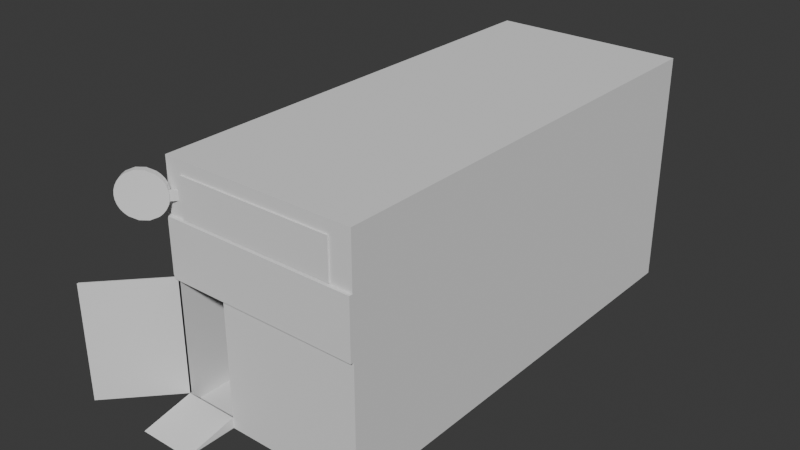 # Source: shop_dohibolt.blend  (saved by Blender 4.4.32; exported with 4.5.12 LTS)
import bpy
from mathutils import Matrix  # noqa: F401  (used for matrix-valued properties, if any)

bpy.ops.wm.read_factory_settings(use_empty=True)
scene = bpy.context.scene
scene.name = 'Scene'

# ---- collections
col_collection = bpy.data.collections.new('Collection'); scene.collection.children.link(col_collection)

# ---- world
world_world = bpy.data.worlds.new('World'); scene.world = world_world
world_world.use_nodes = True; world_world.node_tree.nodes.clear()
_N = world_world.node_tree.nodes; _L = world_world.node_tree.links
n0 = _N.new('ShaderNodeOutputWorld'); n0.name = 'World Output'; n0.location = (300, 300)
n1 = _N.new('ShaderNodeBackground'); n1.name = 'Background'; n1.location = (10, 300)
n1.inputs[0].default_value = (0.05088, 0.05088, 0.05088, 1.0)
_L.new(n1.outputs[0], n0.inputs[0])
n0.is_active_output = True
world_world.color = (0.05088, 0.05088, 0.05088)
world_world.sun_shadow_jitter_overblur = 0.0

# ---- meshes
me_cube_001 = bpy.data.meshes.new('Cube.001')
me_cube_001.from_pydata([(-2.157, -4.656, 0.004902), (-2.157, -4.656, 1.794), (-2.157, 5.21, 0.004902), (-2.157, 5.21, 1.794), (1.984, -4.656, 0.004902), (1.984, -4.656, 1.794), (1.984, 5.21, 0.004902), (1.984, 5.21, 1.794), (-2.157, -4.656, 1.396), (-2.157, 5.21, 1.396), (1.984, -4.656, 1.396), (-2.157, 5.21, 0.9632), (1.984, -4.656, 0.9632), (-2.157, -4.656, 0.9632), (-0.08659, -4.656, 1.698), (-1.802, -4.656, 1.698), (-1.802, -4.656, 1.408), (1.528, -4.656, 1.698), (1.528, -4.656, 1.408), (-0.08659, -4.726, 1.396), (-0.08659, -4.726, 0.9632), (-1.856, -4.726, 1.396), (-1.856, -4.726, 0.9632), (1.582, -4.726, 1.396), (-0.08659, -4.726, 1.396), (1.582, -4.726, 0.9632), (-0.08659, -4.726, 0.9632), (-2.157, -4.726, 0.9632), (-2.157, -4.726, 1.396), (-1.856, -4.726, 1.396), (-1.856, -4.726, 0.9632), (-2.263, -4.656, 0.9632), (-2.263, -4.656, 1.396), (-2.263, 5.21, 1.396), (-2.263, 5.21, 0.9632), (-1.856, -4.656, 0.9632), (1.582, -4.656, 0.9632), (-0.08659, -4.656, 0.9632), (-0.1318, -4.518, 0.9179), (-1.811, -4.518, 0.9179), (-0.1254, -4.518, 0.3337), (-1.818, -4.518, 0.3337), (-0.04655, -4.619, 0.3392), (1.542, -4.619, 0.3392), (-0.1318, -4.518, 0.6487), (-1.811, -4.518, 0.6487), (-0.1254, -4.518, 0.6157), (-1.818, -4.518, 0.6157), (-0.1318, -4.518, 0.9179), (-1.811, -4.518, 0.9179), (-0.1318, -4.518, 0.6487), (-1.811, -4.518, 0.6487), (-0.1254, -4.518, 0.6157), (-0.1254, -4.518, 0.3337), (-1.818, -4.518, 0.6157), (-1.818, -4.518, 0.3337), (-0.04655, -4.619, 0.6123), (-0.04655, -4.619, 0.6123), (-0.04655, -4.619, 0.3392), (1.542, -4.619, 0.3392), (1.984, -4.726, 1.396), (1.984, -4.726, 0.9632), (1.582, -4.726, 1.396), (1.582, -4.726, 0.9632), (-2.07, -4.768, 1.516), (-2.07, -4.768, 1.586), (-1.945, -4.63, 1.516), (-1.945, -4.63, 1.586), (-2.041, -4.794, 1.516), (-2.041, -4.794, 1.586), (-1.916, -4.656, 1.516), (-1.916, -4.656, 1.586), (-2.074, -4.671, 1.555), (-2.081, -4.676, 1.522), (-2.102, -4.692, 1.49), (-2.137, -4.719, 1.461), (-2.184, -4.754, 1.436), (-2.242, -4.797, 1.415), (-2.378, -4.9, 1.39), (-2.526, -5.012, 1.39), (-2.662, -5.115, 1.415), (-2.719, -5.158, 1.436), (-2.766, -5.194, 1.461), (-2.801, -5.22, 1.49), (-2.823, -5.236, 1.522), (-2.83, -5.242, 1.555), (-2.823, -5.236, 1.587), (-2.801, -5.22, 1.619), (-2.766, -5.194, 1.648), (-2.719, -5.158, 1.673), (-2.662, -5.115, 1.694), (-2.526, -5.012, 1.719), (-2.378, -4.9, 1.719), (-2.242, -4.797, 1.694), (-2.184, -4.754, 1.673), (-2.137, -4.719, 1.648), (-2.102, -4.692, 1.619), (-2.081, -4.676, 1.587), (-2.0, -4.783, 1.522), (-1.993, -4.778, 1.555), (-2.021, -4.799, 1.49), (-2.056, -4.826, 1.461), (-2.103, -4.861, 1.436), (-2.161, -4.905, 1.415), (-2.297, -5.008, 1.39), (-2.445, -5.119, 1.39), (-2.581, -5.222, 1.415), (-2.638, -5.265, 1.436), (-2.685, -5.301, 1.461), (-2.72, -5.327, 1.49), (-2.742, -5.344, 1.522), (-2.749, -5.349, 1.555), (-2.742, -5.344, 1.587), (-2.72, -5.327, 1.619), (-2.685, -5.301, 1.648), (-2.638, -5.265, 1.673), (-2.581, -5.222, 1.694), (-2.445, -5.119, 1.719), (-2.297, -5.008, 1.719), (-2.161, -4.905, 1.694), (-2.103, -4.861, 1.673), (-2.056, -4.826, 1.648), (-2.021, -4.799, 1.619), (-2.0, -4.783, 1.587), (1.582, -4.656, 1.794), (-0.08659, -4.656, 1.794), (1.582, -4.656, 1.396), (-0.08659, -4.656, 1.396), (-1.856, -4.656, 1.396), (1.528, -4.687, 1.698), (1.528, -4.687, 1.408), (-1.802, -4.687, 1.698), (-1.802, -4.687, 1.408), (-0.08659, 5.21, 0.004902), (-0.08659, -4.656, 0.004902), (-0.08659, -4.656, 0.9632), (-0.9932, 5.21, 0.004902), (-0.9932, -4.656, 0.004902), (-0.9932, -4.656, 0.9632), (-2.157, -4.656, 0.08646), (-2.157, 5.21, 0.08646), (1.984, -4.656, 0.08646), (-0.08659, -4.656, 0.08646), (-0.9932, -4.656, 0.08646), (-2.157, -5.749, 0.004902), (-0.9932, -5.749, 0.004902), (-0.9932, -5.749, 0.004902), (-2.157, -5.749, 0.004902), (-3.332, -5.926, 0.08646), (-3.332, -5.926, 0.9632), (-3.332, -5.887, 0.08646), (-3.332, -5.887, 0.9632), (-2.157, -4.656, 0.08646), (-2.157, -4.656, 0.9632), (-2.157, -4.618, 0.08646), (-2.157, -4.618, 0.9632)], [(45, 51), (49, 39), (48, 38), (44, 50), (46, 52), (53, 40), (47, 54), (41, 55), (43, 59), (58, 42), (57, 56)], [(8, 1, 3, 9), (7, 3, 1, 125, 124, 5), (18, 130, 132, 16), (35, 128, 29, 30), (8, 9, 33, 32), (3, 7, 6, 133, 136, 2, 140, 11, 34, 33, 9), (17, 14, 15, 131, 129), (126, 127, 24, 23), (16, 15, 14, 125, 1, 8, 128, 127, 126, 10, 5, 124, 17, 18), (37, 127, 19, 20), (20, 19, 21, 22), (127, 128, 21, 19), (128, 35, 22, 21), (35, 37, 20, 22), (25, 23, 24, 26), (127, 37, 26, 24), (36, 126, 23, 25), (37, 36, 25, 26), (30, 29, 28, 27), (128, 8, 28, 29), (13, 35, 30, 27), (8, 13, 27, 28), (31, 32, 33, 34), (11, 13, 31, 34), (13, 8, 32, 31), (139, 13, 11, 140), (6, 7, 5, 10, 60, 61, 12, 141, 4), (104, 105, 79, 78), (61, 60, 62, 63), (10, 126, 62, 60), (36, 12, 61, 63), (126, 36, 63, 62), (64, 65, 67, 66), (66, 67, 71, 70), (70, 71, 69, 68), (68, 69, 65, 64), (66, 70, 68, 64), (71, 67, 65, 69), (72, 99, 98, 73), (73, 98, 100, 74), (74, 100, 101, 75), (75, 101, 102, 76), (76, 102, 103, 77), (105, 106, 80, 79), (117, 118, 92, 91), (118, 119, 93, 92), (80, 106, 107, 81), (81, 107, 108, 82), (82, 108, 109, 83), (83, 109, 110, 84), (84, 110, 111, 85), (85, 111, 112, 86), (86, 112, 113, 87), (87, 113, 114, 88), (88, 114, 115, 89), (89, 115, 116, 90), (103, 104, 78, 77), (116, 117, 91, 90), (93, 119, 120, 94), (94, 120, 121, 95), (95, 121, 122, 96), (18, 17, 129, 130), (96, 122, 123, 97), (97, 123, 99, 72), (72, 73, 74, 75, 76, 77, 78, 79, 80, 81, 82, 83, 84, 85, 86, 87, 88, 89, 90, 91, 92, 93, 94, 95, 96, 97), (98, 99, 123, 122, 121, 120, 119, 118, 117, 116, 115, 114, 113, 112, 111, 110, 109, 108, 107, 106, 105, 104, 103, 102, 101, 100), (14, 17, 124, 125), (130, 129, 131, 132), (148, 149, 151, 150), (15, 16, 132, 131), (136, 137, 0, 2), (6, 4, 134, 133), (141, 12, 135, 142), (133, 134, 137, 136), (142, 135, 138, 143), (134, 142, 143, 137), (4, 141, 142, 134), (137, 143, 146, 145), (0, 139, 140, 2), (145, 146, 147, 144), (139, 0, 144, 147), (0, 137, 145, 144), (143, 139, 147, 146), (150, 151, 155, 154), (154, 155, 153, 152), (152, 153, 149, 148), (150, 154, 152, 148), (155, 151, 149, 153)])
_uv = me_cube_001.uv_layers.new(name='UVMap')
_uv.uv.foreach_set('vector', [0.5752, 0.0, 0.625, 0.0, 0.625, 1.233, 0.5752, 1.233, 0.3574, -0.4833, 0.875, -0.4833, 0.875, 0.75, 0.6162, 0.75, 0.4077, 0.75, 0.3574, 0.75, 0.5767, 0.5394, 0.5767, 0.5394, 0.5767, 0.9557, 0.5767, 0.9557, 0.5211, 0.9624, 0.5752, 0.9624, 0.5752, 0.9624, 0.5211, 0.9624, 0.5752, 0.0, 0.5752, 1.233, 0.5752, 1.233, 0.5752, 0.0, 0.625, 0.25, 0.625, 0.7676, 0.3604, 0.7676, 0.3604, 0.5088, 0.3604, 0.3955, 0.3604, 0.25, 0.3741, 0.25, 0.5211, 0.25, 0.5211, 0.2368, 0.5752, 0.2368, 0.5752, 0.25, 0.613, 0.5394, 0.613, 0.7412, 0.613, 0.9557, 0.613, 0.9557, 0.613, 0.5394, 0.5752, 0.5327, 0.5752, 0.7412, 0.5752, 0.7412, 0.5752, 0.5327, 0.5767, 0.9557, 0.613, 0.9557, 0.613, 0.7412, 0.625, 0.7412, 0.625, 1.0, 0.5752, 1.0, 0.5752, 0.9624, 0.5752, 0.7412, 0.5752, 0.5327, 0.5752, 0.4824, 0.625, 0.4824, 0.625, 0.5327, 0.613, 0.5394, 0.5767, 0.5394, 0.5211, 0.7412, 0.5752, 0.7412, 0.5752, 0.7412, 0.5211, 0.7412, 0.5211, 0.7412, 0.5752, 0.7412, 0.5752, 0.9624, 0.5211, 0.9624, 0.5752, 0.7412, 0.5752, 0.9624, 0.5752, 0.9624, 0.5752, 0.7412, 0.5752, 0.9624, 0.5211, 0.9624, 0.5211, 0.9624, 0.5752, 0.9624, 0.5211, 0.9624, 0.5211, 0.7412, 0.5211, 0.7412, 0.5211, 0.9624, 0.5211, 0.5327, 0.5752, 0.5327, 0.5752, 0.7412, 0.5211, 0.7412, 0.5752, 0.7412, 0.5211, 0.7412, 0.5211, 0.7412, 0.5752, 0.7412, 0.5211, 0.5327, 0.5752, 0.5327, 0.5752, 0.5327, 0.5211, 0.5327, 0.5211, 0.7412, 0.5211, 0.5327, 0.5211, 0.5327, 0.5211, 0.7412, 0.5211, 0.9624, 0.5752, 0.9624, 0.5752, 1.0, 0.5211, 1.0, 0.5752, 0.9624, 0.5752, 1.0, 0.5752, 1.0, 0.5752, 0.9624, 0.5211, 1.0, 0.5211, 0.9624, 0.5211, 0.9624, 0.5211, 1.0, 0.5752, 0.0, 0.5211, 0.0, 0.5211, -0.008759, 0.5752, -0.008759, 0.5211, 0.0, 0.5752, 0.0, 0.5752, 1.233, 0.5211, 1.233, 0.5211, 1.233, 0.5211, 0.0, 0.5211, 0.0, 0.5211, 1.233, 0.5211, 0.0, 0.5752, 0.0, 0.5752, 0.0, 0.5211, 0.0, 0.3741, 0.0, 0.5211, 0.0, 0.5211, 1.233, 0.3741, 1.233, 0.3604, -0.4833, 0.625, -0.4833, 0.625, 0.75, 0.5752, 0.75, 0.5752, 0.7588, 0.5211, 0.7588, 0.5211, 0.75, 0.3741, 0.75, 0.3604, 0.75, 0.5799, 0.656, 0.4711, 0.6132, 0.4868, 0.6105, 0.5981, 0.6586, 0.5211, 0.4824, 0.5752, 0.4824, 0.5752, 0.5327, 0.5211, 0.5327, 0.5752, 0.4824, 0.5752, 0.5327, 0.5752, 0.5327, 0.5752, 0.4824, 0.5211, 0.5327, 0.5211, 0.4824, 0.5211, 0.4824, 0.5211, 0.5327, 0.5752, 0.5327, 0.5211, 0.5327, 0.5211, 0.5327, 0.5752, 0.5327, 1.167, -0.07908, 1.192, -0.07908, 1.192, -0.05881, 1.167, -0.05881, 1.167, 0.2272, 1.192, 0.2272, 1.192, 0.2314, 1.167, 0.2314, 1.167, 0.8122, 1.192, 0.8122, 1.192, 0.8325, 1.167, 0.8325, 1.167, 1.035, 1.192, 1.035, 1.192, 1.039, 1.167, 1.039, 0.1516, 0.7467, 0.1552, 0.75, 0.1395, 0.7673, 0.1359, 0.764, 0.8448, 0.75, 0.8484, 0.7467, 0.8641, 0.764, 0.8605, 0.7672, 1.103, 2.153, 1.09, 2.134, 1.091, 2.111, 1.104, 2.131, 1.071, 1.79, 1.057, 1.753, 1.059, 1.734, 1.073, 1.772, 1.03, 1.386, 1.013, 1.351, 1.015, 1.336, 1.032, 1.371, 0.9664, 1.112, 0.9473, 1.085, 0.9492, 1.073, 0.9683, 1.1, 0.8872, 0.9343, 0.8668, 0.914, 0.867, 0.9047, 0.8874, 0.9249, 0.3872, 0.5818, 0.2906, 0.5743, 0.299, 0.5604, 0.3996, 0.5737, 0.4668, 0.8902, 0.4777, 0.8474, 0.462, 0.8448, 0.4485, 0.8929, 0.4951, 0.8197, 0.4759, 0.7983, 0.4675, 0.7845, 0.4827, 0.8117, 0.2362, 0.5562, 0.2322, 0.5765, 0.2208, 0.5858, 0.2248, 0.5655, 0.1806, 0.6015, 0.1815, 0.629, 0.1717, 0.6409, 0.1708, 0.6134, 0.1522, 0.7432, 0.158, 0.778, 0.1507, 0.7928, 0.1449, 0.758, 0.1632, 1.106, 0.1735, 1.143, 0.1691, 1.162, 0.1589, 1.124, 0.2183, 1.788, 0.231, 1.808, 0.2297, 1.83, 0.217, 1.811, 0.2602, 2.222, 0.2732, 2.203, 0.2742, 2.225, 0.2612, 2.245, 0.2578, 1.965, 0.2722, 1.928, 0.2745, 1.946, 0.26, 1.984, 0.2635, 1.589, 0.2805, 1.555, 0.2831, 1.569, 0.2661, 1.604, 0.2903, 1.324, 0.3094, 1.297, 0.3113, 1.309, 0.2922, 1.336, 0.3298, 1.152, 0.3501, 1.132, 0.3503, 1.141, 0.33, 1.162, 0.7763, 0.7985, 0.6746, 0.7122, 0.6945, 0.7203, 0.797, 0.8123, 0.394, 1.023, 0.4295, 0.9502, 0.4096, 0.9582, 0.3734, 1.036, 0.4615, 0.7928, 0.4654, 0.8131, 0.454, 0.8037, 0.45, 0.7835, 0.4271, 0.8374, 0.4263, 0.865, 0.4165, 0.853, 0.4174, 0.8255, 0.3727, 0.9766, 0.367, 1.011, 0.3597, 0.9966, 0.3654, 0.9617, 0.5767, 0.5394, 0.613, 0.5394, 0.613, 0.5394, 0.5767, 0.5394, 0.2902, 1.318, 0.2799, 1.355, 0.2756, 1.337, 0.2859, 1.299, 0.1811, 1.902, 0.1684, 1.921, 0.1671, 1.899, 0.1799, 1.879, 0.6121, -0.215, 0.6121, -0.2163, 0.6121, -0.2202, 0.6121, -0.2265, 0.6121, -0.2351, 0.6121, -0.2454, 0.6121, -0.2702, 0.6121, -0.2969, 0.6121, -0.3216, 0.6121, -0.332, 0.6121, -0.3406, 0.6121, -0.3469, 0.6121, -0.3508, 0.6121, -0.3521, 0.6121, -0.3508, 0.6121, -0.3469, 0.6121, -0.3406, 0.6121, -0.332, 0.6121, -0.3216, 0.6121, -0.2969, 0.6121, -0.2702, 0.6121, -0.2454, 0.6121, -0.2351, 0.6121, -0.2265, 0.6121, -0.2202, 0.6121, -0.2163, 0.1813, -0.2716, 0.1813, -0.2702, 0.1813, -0.2716, 0.1813, -0.2755, 0.1813, -0.2818, 0.1813, -0.2903, 0.1813, -0.3007, 0.1813, -0.3254, 0.1813, -0.3522, 0.1813, -0.3769, 0.1813, -0.3873, 0.1813, -0.3958, 0.1813, -0.4022, 0.1813, -0.4061, 0.1813, -0.4074, 0.1813, -0.4061, 0.1813, -0.4022, 0.1813, -0.3958, 0.1813, -0.3873, 0.1813, -0.3769, 0.1813, -0.3522, 0.1813, -0.3254, 0.1813, -0.3007, 0.1813, -0.2903, 0.1813, -0.2818, 0.1813, -0.2755, 0.613, 0.7412, 0.613, 0.5394, 0.625, 0.5327, 0.625, 0.7412, 0.5767, 0.5394, 0.613, 0.5394, 0.613, 0.9557, 0.5767, 0.9557, 0.375, 0.0, 0.625, 0.0, 0.625, 0.25, 0.375, 0.25, 0.613, 0.9557, 0.5767, 0.9557, 0.5767, 0.9557, 0.613, 0.9557, 0.2705, -0.4833, 0.2705, 0.75, 0.125, 0.75, 0.125, -0.4833, 0.6426, -0.4833, 0.6426, 0.75, 0.3838, 0.75, 0.3838, -0.4833, 0.3741, 0.75, 0.5211, 0.75, 0.5211, 0.375, 0.3741, 0.375, 0.3838, -0.4833, 0.3838, 0.75, 0.2705, 0.75, 0.2705, -0.4833, 0.3741, 0.375, 0.5211, 0.375, 0.5211, 0.2108, 0.3741, 0.2108, 0.3604, 0.375, 0.3741, 0.375, 0.3741, 0.2108, 0.3604, 0.2108, 0.3604, 0.75, 0.3741, 0.75, 0.3741, 0.375, 0.3604, 0.375, 0.3604, 0.2108, 0.3741, 0.2108, 0.3741, 0.2108, 0.3604, 0.2108, 0.3604, 0.0, 0.3741, 0.0, 0.3741, 1.233, 0.3604, 1.233, 0.3604, 0.2108, 0.3741, 0.2108, 0.3741, 0.0, 0.3604, 0.0, 0.3741, 0.0, 0.3604, 0.0, 0.3604, 0.0, 0.3741, 0.0, 0.125, 0.75, 0.2705, 0.75, 0.2705, 0.75, 0.125, 0.75, 0.3741, 0.2108, 0.3741, 0.0, 0.3741, 0.0, 0.3741, 0.2108, 0.375, 0.25, 0.625, 0.25, 0.625, 0.5, 0.375, 0.5, 0.375, 0.5, 0.625, 0.5, 0.625, 0.75, 0.375, 0.75, 0.375, 0.75, 0.625, 0.75, 0.625, 1.0, 0.375, 1.0, 0.125, 0.5, 0.375, 0.5, 0.375, 0.75, 0.125, 0.75, 0.625, 0.5, 0.875, 0.5, 0.875, 0.75, 0.625, 0.75])
me_cube_001.update()

# ---- objects
ob_dohibolt = bpy.data.objects.new('Dohibolt', me_cube_001)

# ---- transforms, parenting, visibility, modifiers, constraints
ob_dohibolt.location = (0.0, 0.0, 0.0)
ob_dohibolt.scale = (1.0, 1.0, 2.823)

# ---- collection membership
col_collection.objects.link(ob_dohibolt)

# ---- scene / render settings (as saved in the file)
scene.frame_start = 1; scene.frame_end = 250; scene.frame_set(1)
scene.render.engine = 'BLENDER_EEVEE_NEXT'
bpy.context.view_layer.update()

# ---- added for rendering (the .blend has no active camera and no usable light): camera, sun
cam_auto = bpy.data.cameras.new('AutoCamera')
cam_auto.lens = 50.0
cam_auto.sensor_width = 36.0
cam_auto.clip_end = 1000.0
ob_auto_camera = bpy.data.objects.new('AutoCamera', cam_auto)
scene.collection.objects.link(ob_auto_camera)
ob_auto_camera.location = (11.6624, -15.1616, 12.4089)
ob_auto_camera.rotation_euler = (1.09748, -7.21219e-08, 0.694738)
scene.camera = ob_auto_camera
light_auto_sun = bpy.data.lights.new('AutoSun', 'SUN')
light_auto_sun.energy = 3.0
light_auto_sun.angle = 0.0523599
ob_auto_sun = bpy.data.objects.new('AutoSun', light_auto_sun)
scene.collection.objects.link(ob_auto_sun)
ob_auto_sun.rotation_euler = (0.872665, 0.174533, 0.523599)
bpy.context.view_layer.update()
